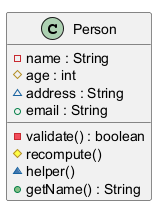

The diagram above was rendered by PlantUML. Its source (embedded in the PNG):
@startuml
class Person {
  - name : String
  # age : int
  ~ address : String
  + email : String
  - validate() : boolean
  # recompute()
  ~ helper()
  + getName() : String
}
@enduml